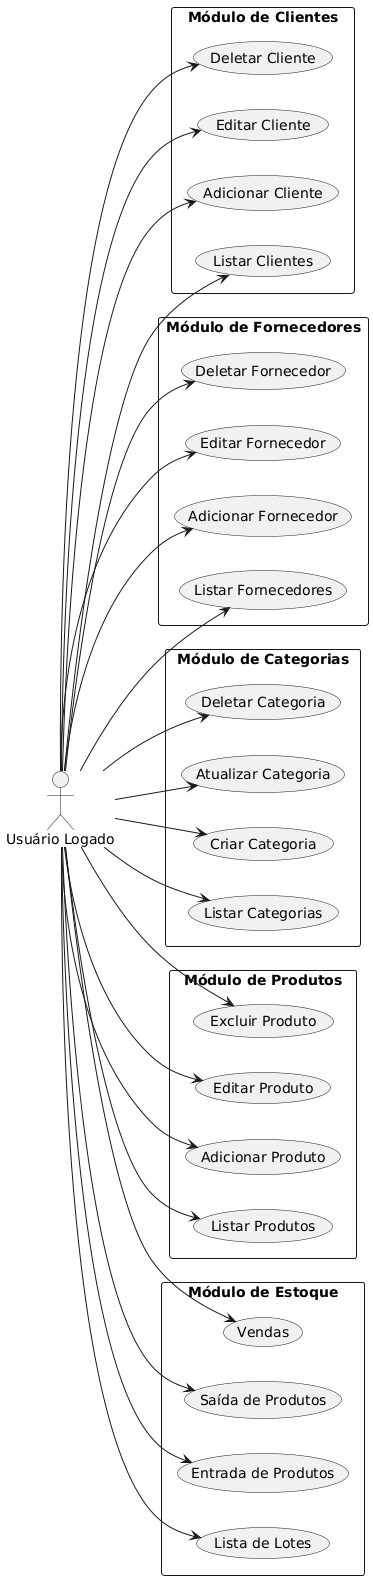

The diagram above was rendered by PlantUML. Its source (embedded in the PNG):
@startuml
left to right direction
:Usuário Logado: as logado
rectangle "Módulo de Clientes" {
  usecase "Listar Clientes" as listar_c
  usecase "Adicionar Cliente" as adicionar_c
  usecase "Editar Cliente" as editar_c
  usecase "Deletar Cliente" as deletar_c
}
rectangle "Módulo de Fornecedores" {
  usecase "Listar Fornecedores" as listar_f
  usecase "Adicionar Fornecedor" as adicionar_f
  usecase "Editar Fornecedor" as editar_f
  usecase "Deletar Fornecedor" as deletar_f
}
rectangle "Módulo de Categorias" {
  usecase "Listar Categorias" as listar_cat
  usecase "Criar Categoria" as criar_cat
  usecase "Atualizar Categoria" as atualizar_cat
  usecase "Deletar Categoria" as deletar_cat
}
rectangle "Módulo de Produtos" {
  usecase "Listar Produtos" as listar_p
  usecase "Adicionar Produto" as adicionar_p
  usecase "Editar Produto" as editar_p
  usecase "Excluir Produto" as excluir_p
}
rectangle "Módulo de Estoque" {
  usecase "Lista de Lotes" as lotes
  usecase "Entrada de Produtos" as entrada
  usecase "Saída de Produtos" as saida
  usecase "Vendas" as vendas
}

logado --> listar_c
logado --> adicionar_c
logado --> editar_c
logado --> deletar_c

logado --> listar_f
logado --> adicionar_f
logado --> editar_f
logado --> deletar_f

logado --> listar_cat
logado --> criar_cat
logado --> atualizar_cat
logado --> deletar_cat

logado --> listar_p
logado --> adicionar_p
logado --> editar_p
logado --> excluir_p

logado --> lotes
logado --> entrada
logado --> saida
logado --> vendas
@enduml